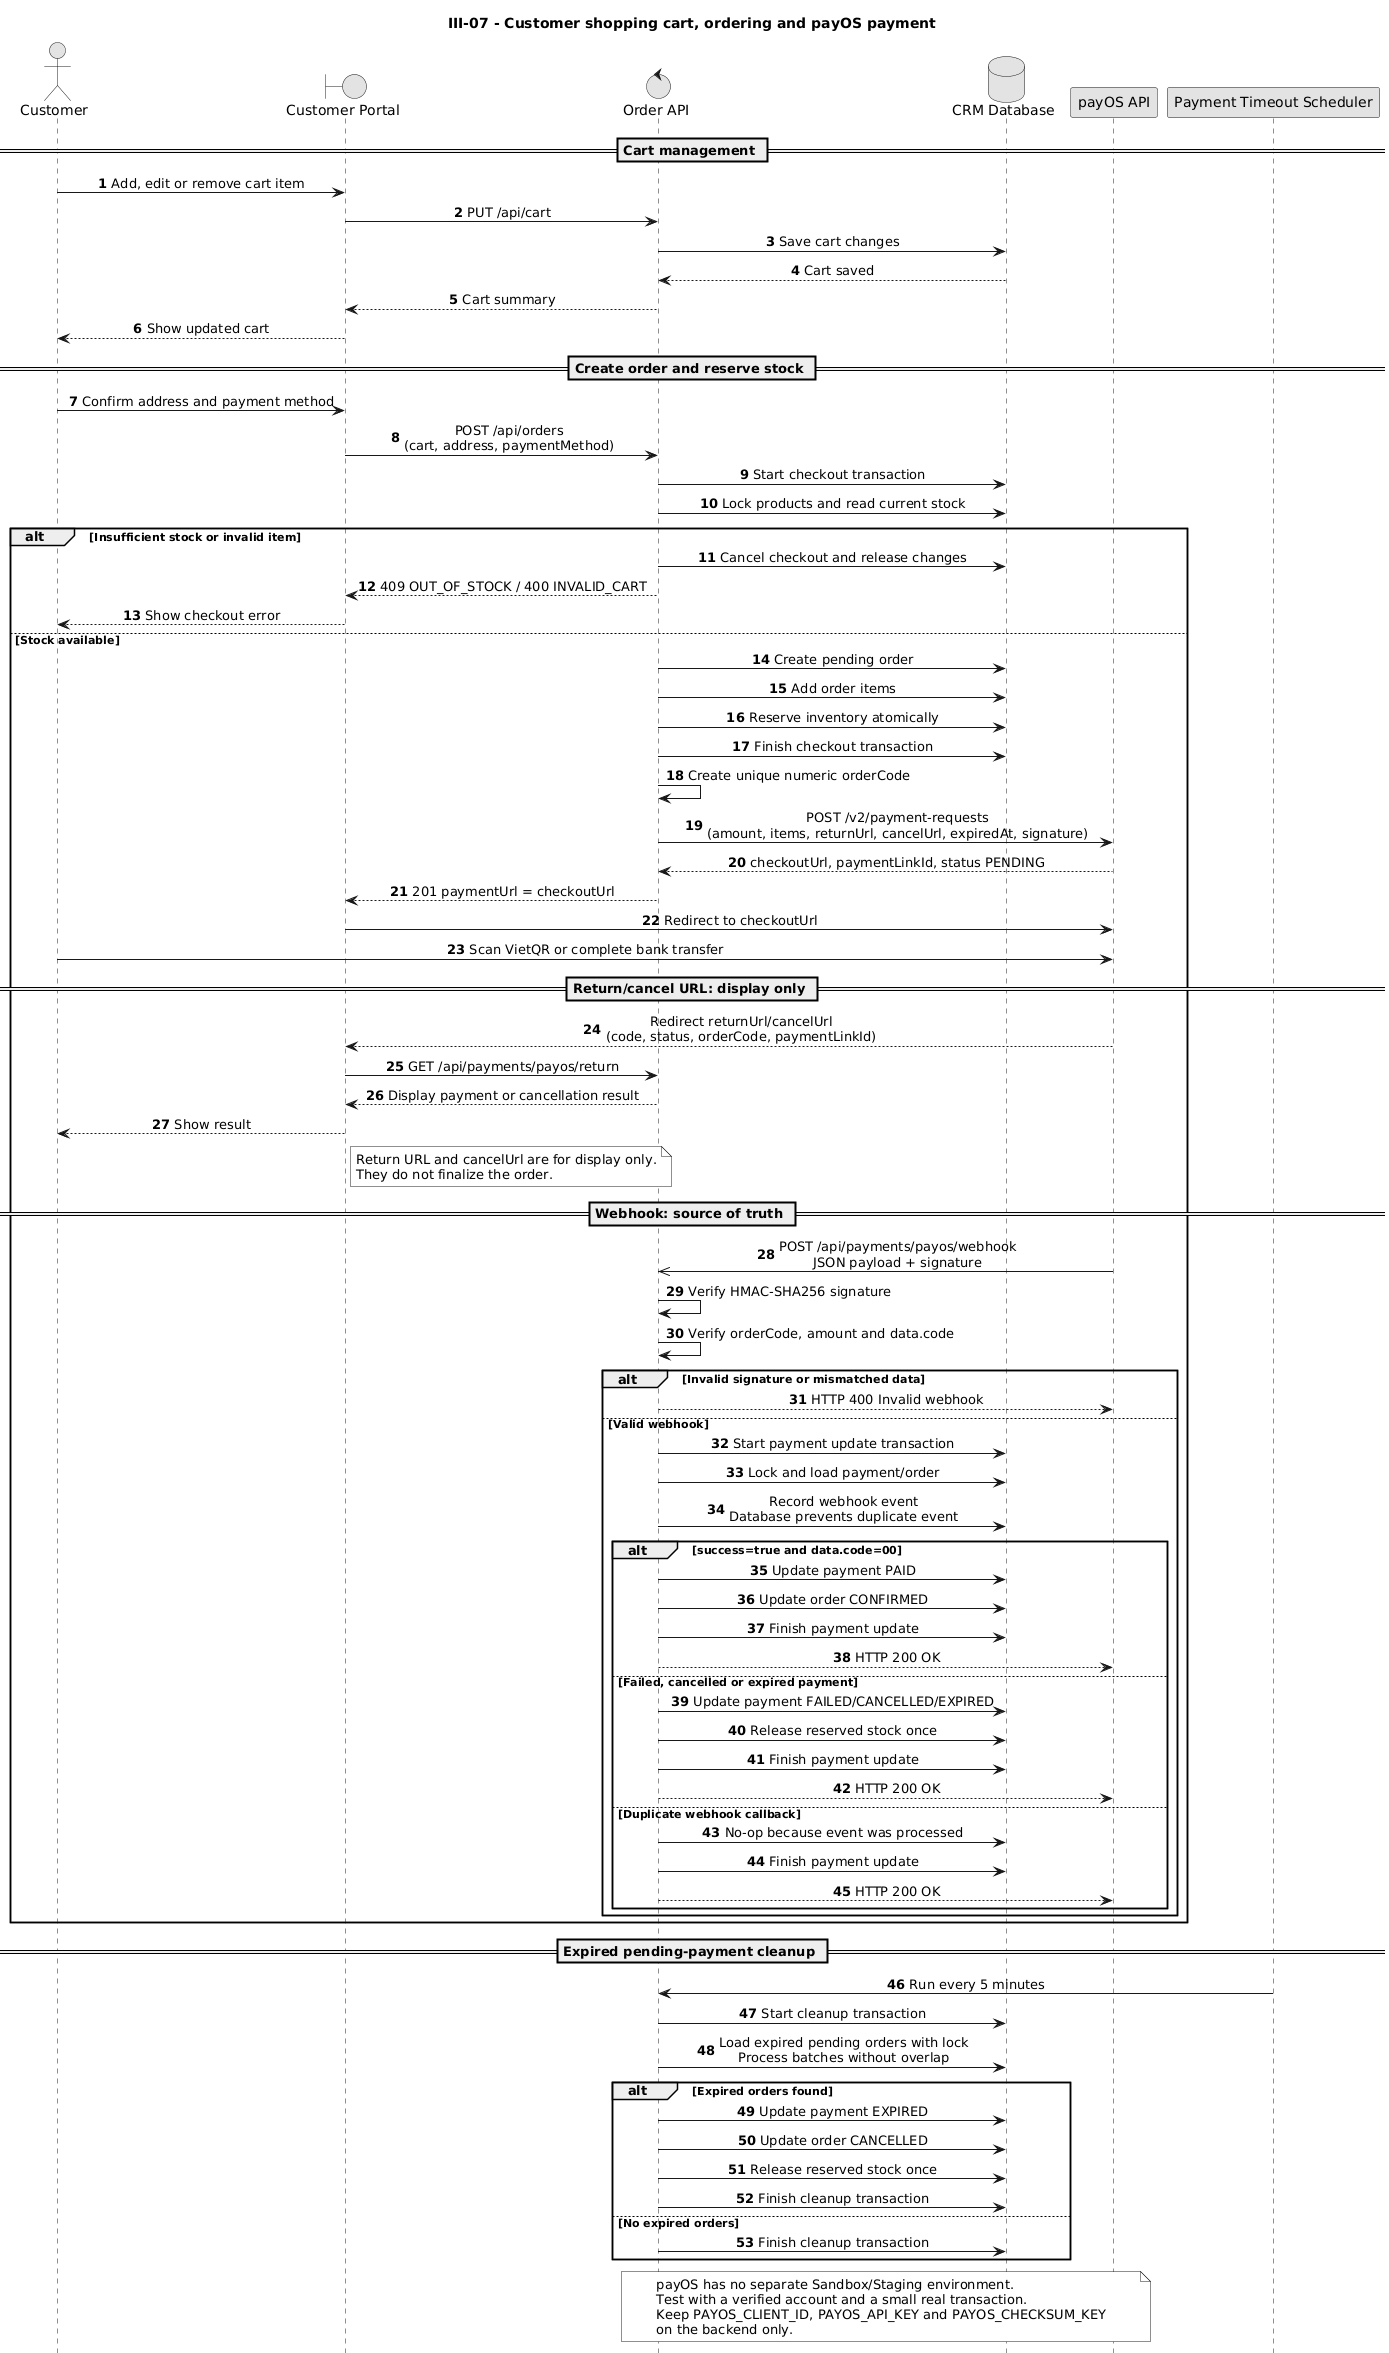

The diagram above was rendered by PlantUML. Its source (embedded in the PNG):
@startuml
title III-07 - Customer shopping cart, ordering and payOS payment

autonumber
hide footbox
skinparam monochrome true
skinparam sequenceMessageAlign center
skinparam responseMessageBelowArrow true

actor Customer
boundary "Customer Portal" as Web
control "Order API" as API
database "CRM Database" as DB
participant "payOS API" as PayOS
participant "Payment Timeout Scheduler" as Job

== Cart management ==

Customer -> Web: Add, edit or remove cart item
Web -> API: PUT /api/cart
API -> DB: Save cart changes
DB --> API: Cart saved
API --> Web: Cart summary
Web --> Customer: Show updated cart

== Create order and reserve stock ==

Customer -> Web: Confirm address and payment method
Web -> API: POST /api/orders\n(cart, address, paymentMethod)
API -> DB: Start checkout transaction
API -> DB: Lock products and read current stock

alt Insufficient stock or invalid item
    API -> DB: Cancel checkout and release changes
    API --> Web: 409 OUT_OF_STOCK / 400 INVALID_CART
    Web --> Customer: Show checkout error
else Stock available
    API -> DB: Create pending order
    API -> DB: Add order items
    API -> DB: Reserve inventory atomically
    API -> DB: Finish checkout transaction
    API -> API: Create unique numeric orderCode
    API -> PayOS: POST /v2/payment-requests\n(amount, items, returnUrl, cancelUrl, expiredAt, signature)
    PayOS --> API: checkoutUrl, paymentLinkId, status PENDING
    API --> Web: 201 paymentUrl = checkoutUrl
    Web -> PayOS: Redirect to checkoutUrl
    Customer -> PayOS: Scan VietQR or complete bank transfer

    == Return/cancel URL: display only ==

    PayOS --> Web: Redirect returnUrl/cancelUrl\n(code, status, orderCode, paymentLinkId)
    Web -> API: GET /api/payments/payos/return
    API --> Web: Display payment or cancellation result
    Web --> Customer: Show result
    note right of Web
      Return URL and cancelUrl are for display only.
      They do not finalize the order.
    end note

    == Webhook: source of truth ==

    PayOS ->> API: POST /api/payments/payos/webhook\nJSON payload + signature
    API -> API: Verify HMAC-SHA256 signature
    API -> API: Verify orderCode, amount and data.code

    alt Invalid signature or mismatched data
        API --> PayOS: HTTP 400 Invalid webhook
    else Valid webhook
        API -> DB: Start payment update transaction
        API -> DB: Lock and load payment/order
        API -> DB: Record webhook event\nDatabase prevents duplicate event

        alt success=true and data.code=00
            API -> DB: Update payment PAID
            API -> DB: Update order CONFIRMED
            API -> DB: Finish payment update
            API --> PayOS: HTTP 200 OK
        else Failed, cancelled or expired payment
            API -> DB: Update payment FAILED/CANCELLED/EXPIRED
            API -> DB: Release reserved stock once
            API -> DB: Finish payment update
            API --> PayOS: HTTP 200 OK
        else Duplicate webhook callback
            API -> DB: No-op because event was processed
            API -> DB: Finish payment update
            API --> PayOS: HTTP 200 OK
        end
    end
end

== Expired pending-payment cleanup ==

Job -> API: Run every 5 minutes
API -> DB: Start cleanup transaction
API -> DB: Load expired pending orders with lock\nProcess batches without overlap
alt Expired orders found
    API -> DB: Update payment EXPIRED
    API -> DB: Update order CANCELLED
    API -> DB: Release reserved stock once
    API -> DB: Finish cleanup transaction
else No expired orders
    API -> DB: Finish cleanup transaction
end

note over API,PayOS
  payOS has no separate Sandbox/Staging environment.
  Test with a verified account and a small real transaction.
  Keep PAYOS_CLIENT_ID, PAYOS_API_KEY and PAYOS_CHECKSUM_KEY
  on the backend only.
end note

@enduml